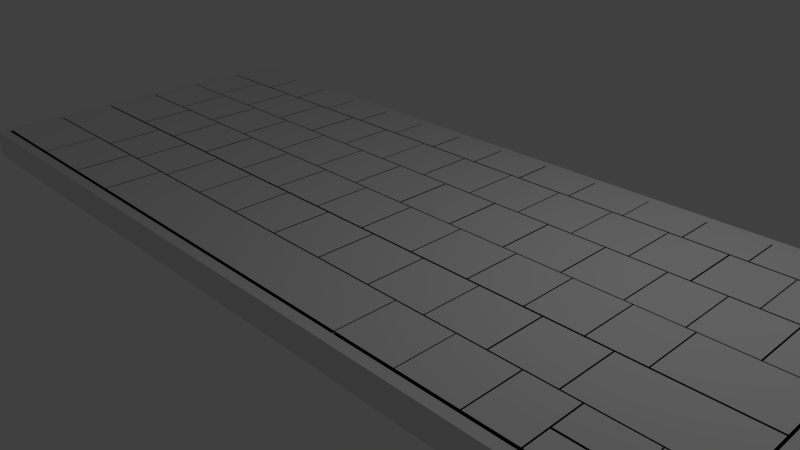 # Source: Keyboard.blend  (saved by Blender 2.74.0; exported with 4.5.12 LTS)
import bpy
from mathutils import Matrix  # noqa: F401  (used for matrix-valued properties, if any)

bpy.ops.wm.read_factory_settings(use_empty=True)
scene = bpy.context.scene
scene.name = 'Scene'

# ---- collections
col_collection_1 = bpy.data.collections.new('Collection 1'); scene.collection.children.link(col_collection_1)

# ---- materials (node trees are filled in below, after node groups)
mat_material = bpy.data.materials.new('Material')
mat_material.alpha_threshold = 0.0
mat_material.use_transparent_shadow = False
mat_material.roughness = 0.5
mat_material.line_color = (0.0, 0.0, 0.0, 1.0)
mat_material_001 = bpy.data.materials.new('Material.001')
mat_material_001.alpha_threshold = 0.0
mat_material_001.use_transparent_shadow = False
mat_material_001.diffuse_color = (0.002063, 0.002063, 0.002063, 1.0)
mat_material_001.roughness = 0.5

# ---- material node trees

# ---- world
world_world = bpy.data.worlds.new('World'); scene.world = world_world
world_world.color = (0.05088, 0.05088, 0.05088)
world_world.use_sun_shadow = False
world_world.sun_shadow_jitter_overblur = 0.0
world_world.cycles.sampling_method = 'MANUAL'
world_world.cycles.sample_map_resolution = 256

# ---- cameras
cam_camera = bpy.data.cameras.new('Camera')
cam_camera.clip_end = 100.0
cam_camera.lens = 35.0
cam_camera.sensor_width = 32.0
cam_camera.sensor_height = 18.0
cam_camera.ortho_scale = 7.314
cam_camera.dof.focus_distance = 0.0
cam_camera.dof.aperture_fstop = 128.0

# ---- lights
light_lamp = bpy.data.lights.new('Lamp', 'POINT')
light_lamp.transmission_factor = 0.0
light_lamp.cutoff_distance = 30.0
light_lamp.energy = 100.0
light_lamp.shadow_buffer_clip_start = 1.001
light_lamp.shadow_soft_size = 0.1
light_lamp.shadow_maximum_resolution = 0.006
light_lamp.use_absolute_resolution = True
light_lamp.cycles.use_multiple_importance_sampling = False

# ---- meshes
me_cube = bpy.data.meshes.new('Cube')
me_cube.from_pydata([(1.0, 1.0, -1.0), (1.0, -1.0, -1.0), (-1.0, -1.0, -1.0), (-1.0, 1.0, -1.0), (1.0, 1.0, 1.0), (1.0, -1.0, 1.0), (-1.0, -1.0, 1.0), (-1.0, 1.0, 1.0), (-0.9777, 1.0, 1.0), (-0.9777, -1.0, 1.0), (0.9817, 1.0, 1.0), (0.9817, -1.0, 1.0), (-0.9777, -0.9429, 1.0), (0.9817, -0.9429, 1.0), (-0.9777, 0.9471, 1.0), (0.9817, 0.9471, 1.0), (-0.9777, 0.7038, 1.0), (0.9817, 0.7038, 1.0), (-0.9777, 0.3745, 1.0), (-0.9777, 0.04512, 1.0), (-0.9777, -0.2842, 1.0), (-0.9777, -0.6136, 1.0), (0.9817, 0.3745, 1.0), (0.9817, 0.04512, 1.0), (0.9817, -0.2842, 1.0), (0.9817, -0.6136, 1.0), (-0.0055, -0.6136, 1.0), (-0.0055, -0.2842, 1.0), (0.1355, -0.2842, 1.0), (0.2766, -0.2842, 1.0), (0.4176, -0.2842, 1.0), (0.5586, -0.2842, 1.0), (0.6997, -0.2842, 1.0), (0.1355, -0.6136, 1.0), (0.2766, -0.6136, 1.0), (0.4176, -0.6136, 1.0), (0.5586, -0.6136, 1.0), (0.6997, -0.6136, 1.0), (0.3511, -0.6136, 1.0), (0.3511, -0.9429, 1.0), (0.4938, -0.6136, 1.0), (0.4938, -0.9429, 1.0), (0.6317, -0.6136, 1.0), (0.6317, -0.9429, 1.0), (0.8746, -0.6136, 1.0), (0.8746, -0.9429, 1.0), (0.7432, -0.6136, 1.0), (0.7432, -0.9429, 1.0), (0.8746, -0.7862, 1.0), (0.7432, -0.7862, 1.0), (-0.7626, -0.9429, 1.0), (-0.6999, -0.6136, 1.0), (-0.561, -0.6136, 1.0), (-0.4222, -0.6136, 1.0), (-0.2833, -0.6136, 1.0), (-0.1444, -0.6136, 1.0), (-0.7626, -0.6136, 1.0), (-0.6999, -0.2842, 1.0), (-0.561, -0.2842, 1.0), (-0.4222, -0.2842, 1.0), (-0.2833, -0.2842, 1.0), (-0.1444, -0.2842, 1.0), (-0.5929, -0.9429, 1.0), (-0.5929, -0.6136, 1.0), (-0.4448, -0.9429, 1.0), (-0.4448, -0.6136, 1.0), (-0.7802, -0.2842, 1.0), (-0.7802, 0.04512, 1.0), (0.761, -0.2842, 1.0), (0.761, 0.04512, 1.0), (-0.6299, -0.2842, 1.0), (-0.6299, 0.04512, 1.0), (-0.4817, 0.04512, 1.0), (-0.4817, -0.2842, 1.0), (0.5194, -0.2842, 1.0), (0.5194, 0.04512, 1.0), (0.6452, 0.04512, 1.0), (0.6452, -0.2842, 1.0), (-0.3274, -0.2842, 1.0), (-0.3274, 0.04512, 1.0), (-0.04108, -0.2842, 1.0), (-0.04108, 0.04512, 1.0), (0.09903, 0.04512, 1.0), (0.09903, -0.2842, 1.0), (0.2452, -0.2842, 1.0), (0.2452, 0.04512, 1.0), (0.3894, -0.2842, 1.0), (0.3894, 0.04512, 1.0), (-0.8184, 0.04512, 1.0), (-0.8184, 0.3745, 1.0), (0.06894, 0.3745, 1.0), (0.06894, 0.04512, 1.0), (-0.6662, 0.04512, 1.0), (-0.6662, 0.3745, 1.0), (-0.5177, 0.04512, 1.0), (-0.5177, 0.3745, 1.0), (-0.3655, 0.04512, 1.0), (-0.3655, 0.3745, 1.0), (-0.2189, 0.3745, 1.0), (-0.2189, 0.04512, 1.0), (-0.08139, 0.3745, 1.0), (-0.08139, 0.04512, 1.0), (0.2138, 0.3745, 1.0), (0.2138, 0.04512, 1.0), (0.3549, 0.3745, 1.0), (0.3549, 0.04512, 1.0), (0.4924, 0.3745, 1.0), (0.4924, 0.04512, 1.0), (0.6263, 0.3745, 1.0), (0.6263, 0.04512, 1.0), (0.7418, 0.3745, 1.0), (0.7418, 0.04512, 1.0), (0.8738, 0.3745, 1.0), (0.8738, 0.04512, 1.0), (-0.1822, 0.04512, 1.0), (-0.1822, -0.2842, 1.0), (-0.8477, 0.3745, 1.0), (-0.8477, 0.7038, 1.0), (-0.7927, 0.9471, 1.0), (-0.7927, 0.7038, 1.0), (-0.6562, 0.9471, 1.0), (-0.5197, 0.9471, 1.0), (-0.3832, 0.9471, 1.0), (-0.2467, 0.9471, 1.0), (-0.1102, 0.9471, 1.0), (0.02627, 0.9471, 1.0), (0.1628, 0.9471, 1.0), (0.2993, 0.9471, 1.0), (0.4357, 0.9471, 1.0), (0.5722, 0.9471, 1.0), (0.7087, 0.9471, 1.0), (0.8452, 0.9471, 1.0), (-0.6562, 0.7038, 1.0), (-0.5197, 0.7038, 1.0), (-0.3832, 0.7038, 1.0), (-0.2467, 0.7038, 1.0), (-0.1102, 0.7038, 1.0), (0.02627, 0.7038, 1.0), (0.1628, 0.7038, 1.0), (0.2993, 0.7038, 1.0), (0.4357, 0.7038, 1.0), (0.5722, 0.7038, 1.0), (0.7087, 0.7038, 1.0), (0.8452, 0.7038, 1.0), (-0.7029, 0.3745, 1.0), (-0.7029, 0.7038, 1.0), (-0.5535, 0.3745, 1.0), (-0.5535, 0.7038, 1.0), (-0.4114, 0.7038, 1.0), (-0.4114, 0.3745, 1.0), (-0.2794, 0.7038, 1.0), (-0.2794, 0.3745, 1.0), (-0.1419, 0.3745, 1.0), (-0.1419, 0.7038, 1.0), (-0.006221, 0.7038, 1.0), (-0.006221, 0.3745, 1.0), (0.1368, 0.7038, 1.0), (0.1368, 0.3745, 1.0), (0.2724, 0.3745, 1.0), (0.2724, 0.7038, 1.0), (0.4081, 0.7038, 1.0), (0.4081, 0.3745, 1.0), (0.5401, 0.7038, 1.0), (0.5401, 0.3745, 1.0), (0.6721, 0.7038, 1.0), (0.6721, 0.3745, 1.0), (0.7986, 0.3745, 1.0), (0.7986, 0.7038, 1.0), (0.8746, -0.797, 1.0), (0.7432, -0.797, 1.0), (0.8771, -0.6136, 1.0), (0.8769, -0.9429, 1.0), (0.6348, -0.6136, 1.0), (0.6346, -0.9429, 1.0), (0.496, -0.6136, 1.0), (0.496, -0.9429, 1.0), (0.3536, -0.6136, 1.0), (0.3533, -0.9429, 1.0), (-0.4479, -0.6136, 1.0), (-0.4479, -0.9429, 1.0), (-0.5897, -0.9429, 1.0), (-0.5894, -0.6136, 1.0), (-0.7603, -0.6136, 1.0), (-0.7603, -0.9429, 1.0), (0.7029, -0.2842, 1.0), (0.7029, -0.6136, 1.0), (0.562, -0.6136, 1.0), (0.562, -0.2842, 1.0), (0.4201, -0.6136, 1.0), (0.4201, -0.2842, 1.0), (0.2795, -0.2842, 1.0), (0.2795, -0.6136, 1.0), (0.1386, -0.6136, 1.0), (0.1386, -0.2842, 1.0), (-0.002271, -0.6136, 1.0), (-0.002271, -0.2842, 1.0), (-0.1416, -0.6136, 1.0), (-0.1416, -0.2842, 1.0), (-0.2806, -0.2842, 1.0), (-0.2806, -0.6136, 1.0), (-0.4194, -0.6136, 1.0), (-0.4194, -0.2842, 1.0), (-0.5582, -0.2842, 1.0), (-0.5582, -0.6136, 1.0), (-0.6968, -0.2842, 1.0), (-0.6968, -0.6136, 1.0), (-0.7832, -0.2842, 1.0), (-0.7829, 0.04512, 1.0), (-0.6328, 0.04512, 1.0), (-0.633, -0.2842, 1.0), (-0.4778, -0.2842, 1.0), (-0.4778, 0.04512, 1.0), (-0.3303, 0.04512, 1.0), (-0.3303, -0.2842, 1.0), (-0.1851, -0.2842, 1.0), (-0.1851, 0.04512, 1.0), (-0.04382, 0.04512, 1.0), (-0.04382, -0.2842, 1.0), (0.1022, -0.2842, 1.0), (0.1022, 0.04512, 1.0), (0.2425, 0.04512, 1.0), (0.2425, -0.2842, 1.0), (0.3864, -0.2842, 1.0), (0.3864, 0.04512, 1.0), (0.5166, 0.04512, 1.0), (0.5166, -0.2842, 1.0), (0.6424, 0.04512, 1.0), (0.6421, -0.2842, 1.0), (0.7639, 0.04512, 1.0), (0.7639, -0.2842, 1.0), (0.8703, 0.04512, 1.0), (0.8706, 0.3745, 1.0), (0.7445, 0.04512, 1.0), (0.7445, 0.3745, 1.0), (0.6234, 0.04512, 1.0), (0.6234, 0.3745, 1.0), (0.4894, 0.3745, 1.0), (0.4891, 0.04512, 1.0), (0.3514, 0.3745, 1.0), (0.3514, 0.04512, 1.0), (0.2102, 0.04512, 1.0), (0.2102, 0.3745, 1.0), (0.06513, 0.3745, 1.0), (0.06513, 0.04512, 1.0), (-0.07843, 0.04512, 1.0), (-0.07843, 0.3745, 1.0), (-0.2161, 0.04512, 1.0), (-0.2161, 0.3745, 1.0), (-0.3627, 0.04512, 1.0), (-0.363, 0.3745, 1.0), (-0.521, 0.3745, 1.0), (-0.521, 0.04512, 1.0), (-0.6692, 0.3745, 1.0), (-0.6694, 0.04512, 1.0), (-0.8211, 0.04512, 1.0), (-0.8211, 0.3745, 1.0), (-0.8453, 0.7038, 1.0), (-0.8453, 0.3745, 1.0), (-0.7059, 0.7038, 1.0), (-0.7059, 0.3745, 1.0), (-0.5503, 0.7038, 1.0), (-0.5503, 0.3745, 1.0), (-0.4151, 0.3745, 1.0), (-0.4151, 0.7038, 1.0), (-0.2823, 0.3745, 1.0), (-0.2823, 0.7038, 1.0), (-0.1442, 0.7038, 1.0), (-0.1442, 0.3745, 1.0), (-0.003135, 0.7038, 1.0), (-0.003135, 0.3745, 1.0), (0.1395, 0.7038, 1.0), (0.1395, 0.3745, 1.0), (0.2749, 0.7038, 1.0), (0.2749, 0.3745, 1.0), (0.4106, 0.7038, 1.0), (0.4106, 0.3745, 1.0), (0.5429, 0.3745, 1.0), (0.5429, 0.7038, 1.0), (0.6685, 0.3745, 1.0), (0.6685, 0.7038, 1.0), (0.8011, 0.3745, 1.0), (0.8011, 0.7038, 1.0), (0.8424, 0.7038, 1.0), (0.8424, 0.9471, 1.0), (0.7057, 0.9471, 1.0), (0.7057, 0.7038, 1.0), (0.5692, 0.9471, 1.0), (0.5692, 0.7038, 1.0), (0.4333, 0.7038, 1.0), (0.4333, 0.9471, 1.0), (0.2964, 0.7038, 1.0), (0.2964, 0.9471, 1.0), (0.1592, 0.9471, 1.0), (0.1592, 0.7038, 1.0), (0.02316, 0.7038, 1.0), (0.02343, 0.9471, 1.0), (-0.1136, 0.7038, 1.0), (-0.1136, 0.9471, 1.0), (-0.2491, 0.9471, 1.0), (-0.2491, 0.7038, 1.0), (-0.3862, 0.9471, 1.0), (-0.3862, 0.7038, 1.0), (-0.5221, 0.7038, 1.0), (-0.5221, 0.9471, 1.0), (-0.6589, 0.9471, 1.0), (-0.6589, 0.7038, 1.0), (-0.7953, 0.7038, 1.0), (-0.7953, 0.9471, 1.0), (0.7432, -0.9337, 1.0), (0.6317, -0.9336, 1.0), (0.3511, -0.9333, 1.0), (-0.7603, -0.9322, 1.0), (-0.4479, -0.9325, 1.0), (0.496, -0.9334, 1.0), (0.8769, -0.9338, 1.0), (-0.4448, -0.9325, 1.0), (-0.7626, -0.9322, 1.0), (0.8746, -0.9338, 1.0), (0.4938, -0.9334, 1.0), (-0.5897, -0.9324, 1.0), (0.3533, -0.9333, 1.0), (0.6346, -0.9336, 1.0), (-0.5929, -0.9324, 1.0), (-0.9777, -0.932, 1.0), (0.9817, -0.9339, 1.0), (-0.9741, -0.932, 1.0), (-0.9743, -0.2842, 1.0), (-0.9742, -0.6136, 1.0), (-0.9741, -0.9429, 1.0), (-0.9745, 0.7038, 1.0), (-0.9746, 0.9471, 1.0), (-0.9744, 0.3745, 1.0), (-0.9743, 0.04512, 1.0), (-0.2491, 0.9397, 1.0), (-0.2467, 0.9397, 1.0), (0.4357, 0.9399, 1.0), (0.4333, 0.9399, 1.0), (-0.5221, 0.9395, 1.0), (-0.3832, 0.9396, 1.0), (0.2993, 0.9399, 1.0), (0.1592, 0.9398, 1.0), (-0.7953, 0.9394, 1.0), (0.8424, 0.9401, 1.0), (-0.5197, 0.9395, 1.0), (-0.1136, 0.9397, 1.0), (0.1628, 0.9398, 1.0), (0.8452, 0.9401, 1.0), (0.5692, 0.94, 1.0), (-0.3862, 0.9396, 1.0), (-0.6562, 0.9395, 1.0), (-0.7927, 0.9394, 1.0), (0.02627, 0.9398, 1.0), (-0.9746, 0.9394, 1.0), (0.7087, 0.94, 1.0), (0.2964, 0.9399, 1.0), (-0.6589, 0.9395, 1.0), (-0.9777, 0.9394, 1.0), (-0.1102, 0.9397, 1.0), (0.02342, 0.9398, 1.0), (0.5722, 0.94, 1.0), (0.7057, 0.94, 1.0), (0.9817, 0.9401, 1.0), (0.9781, -0.9429, 1.0), (0.9778, 0.04512, 1.0), (0.9776, 0.7038, 1.0), (0.9775, 0.9471, 1.0), (0.9777, 0.3745, 1.0), (0.9781, -0.9339, 1.0), (0.9775, 0.9401, 1.0), (0.9779, -0.2842, 1.0), (0.978, -0.6136, 1.0), (-0.2806, -0.6055, 1.0), (-0.002271, -0.6056, 1.0), (-0.9777, -0.6053, 1.0), (0.978, -0.606, 1.0), (-0.6999, -0.6054, 1.0), (0.2795, -0.6058, 1.0), (0.562, -0.6059, 1.0), (0.5586, -0.6059, 1.0), (-0.561, -0.6054, 1.0), (0.4176, -0.6058, 1.0), (-0.9742, -0.6053, 1.0), (0.2766, -0.6057, 1.0), (-0.1444, -0.6056, 1.0), (-0.4194, -0.6055, 1.0), (-0.1416, -0.6056, 1.0), (-0.6968, -0.6054, 1.0), (0.4201, -0.6058, 1.0), (0.7029, -0.6059, 1.0), (-0.2833, -0.6055, 1.0), (0.1355, -0.6057, 1.0), (-0.4222, -0.6055, 1.0), (0.1386, -0.6057, 1.0), (-0.0055, -0.6056, 1.0), (0.6997, -0.6059, 1.0), (-0.5582, -0.6054, 1.0), (0.9779, -0.274, 1.0), (-0.4817, -0.2735, 1.0), (0.6421, -0.2739, 1.0), (-0.9777, -0.2733, 1.0), (-0.04382, -0.2736, 1.0), (0.09903, -0.2737, 1.0), (0.6452, -0.2739, 1.0), (-0.7831, -0.2734, 1.0), (-0.7802, -0.2734, 1.0), (0.2425, -0.2737, 1.0), (0.3894, -0.2738, 1.0), (-0.4778, -0.2735, 1.0), (-0.1822, -0.2736, 1.0), (0.5166, -0.2739, 1.0), (-0.9743, -0.2733, 1.0), (-0.6299, -0.2734, 1.0), (-0.04108, -0.2736, 1.0), (-0.1851, -0.2736, 1.0), (0.5194, -0.2739, 1.0), (0.7639, -0.2739, 1.0), (0.2452, -0.2737, 1.0), (0.1022, -0.2737, 1.0), (-0.3274, -0.2735, 1.0), (-0.633, -0.2734, 1.0), (0.761, -0.2739, 1.0), (0.3864, -0.2738, 1.0), (0.9817, -0.274, 1.0), (-0.3303, -0.2735, 1.0), (0.4891, 0.05153, 1.0), (-0.521, 0.05257, 1.0), (-0.6662, 0.05272, 1.0), (-0.9743, 0.05304, 1.0), (0.2102, 0.05181, 1.0), (0.4924, 0.05152, 1.0), (-0.8211, 0.05288, 1.0), (-0.3655, 0.05241, 1.0), (0.8703, 0.05113, 1.0), (-0.07843, 0.05211, 1.0), (0.7418, 0.05126, 1.0), (-0.08139, 0.05212, 1.0), (0.6234, 0.05139, 1.0), (-0.3627, 0.05241, 1.0), (0.06894, 0.05196, 1.0), (0.3549, 0.05166, 1.0), (0.3514, 0.05167, 1.0), (-0.6694, 0.05273, 1.0), (-0.5177, 0.05257, 1.0), (0.6263, 0.05138, 1.0), (0.9817, 0.05102, 1.0), (0.7445, 0.05126, 1.0), (0.9778, 0.05102, 1.0), (-0.2189, 0.05226, 1.0), (0.06513, 0.05197, 1.0), (0.8738, 0.05113, 1.0), (-0.8184, 0.05288, 1.0), (-0.2161, 0.05226, 1.0), (-0.9777, 0.05305, 1.0), (0.2138, 0.05181, 1.0), (0.6721, 0.3827, 1.0), (0.4106, 0.3823, 1.0), (-0.8477, 0.3806, 1.0), (-0.006221, 0.3817, 1.0), (-0.2823, 0.3814, 1.0), (0.6685, 0.3827, 1.0), (-0.7029, 0.3808, 1.0), (0.2724, 0.3821, 1.0), (-0.003135, 0.3817, 1.0), (-0.4114, 0.3812, 1.0), (-0.7059, 0.3808, 1.0), (0.5401, 0.3825, 1.0), (0.2749, 0.3821, 1.0), (0.9817, 0.3831, 1.0), (-0.4151, 0.3812, 1.0), (-0.1419, 0.3816, 1.0), (0.7986, 0.3828, 1.0), (0.5429, 0.3825, 1.0), (0.9777, 0.3831, 1.0), (0.1368, 0.3819, 1.0), (-0.1442, 0.3815, 1.0), (-0.9744, 0.3804, 1.0), (-0.5535, 0.381, 1.0), (-0.8453, 0.3806, 1.0), (0.8011, 0.3828, 1.0), (0.4081, 0.3823, 1.0), (0.1395, 0.3819, 1.0), (-0.2794, 0.3814, 1.0), (-0.5503, 0.381, 1.0), (-0.2491, 0.7124, 1.0), (-0.2467, 0.7124, 1.0), (0.4357, 0.7127, 1.0), (0.4333, 0.7127, 1.0), (-0.7927, 0.7121, 1.0), (-0.5221, 0.7122, 1.0), (-0.3832, 0.7123, 1.0), (0.2993, 0.7127, 1.0), (0.1592, 0.7126, 1.0), (-0.7953, 0.7121, 1.0), (0.8424, 0.7129, 1.0), (-0.5197, 0.7122, 1.0), (-0.1136, 0.7124, 1.0), (0.1628, 0.7126, 1.0), (0.8452, 0.7129, 1.0), (0.5692, 0.7128, 1.0), (-0.9745, 0.712, 1.0), (-0.3862, 0.7123, 1.0), (-0.6562, 0.7122, 1.0), (0.02627, 0.7125, 1.0), (0.7087, 0.7129, 1.0), (0.2964, 0.7127, 1.0), (-0.6589, 0.7122, 1.0), (-0.9777, 0.712, 1.0), (-0.1102, 0.7124, 1.0), (0.9775, 0.713, 1.0), (0.5722, 0.7128, 1.0), (0.02317, 0.7125, 1.0), (0.7057, 0.7129, 1.0), (0.9817, 0.713, 1.0), (0.7465, -0.7862, 1.0), (0.7465, -0.797, 1.0), (0.7465, -0.6136, 1.0), (0.7465, -0.9337, 1.0), (-0.1416, -0.6136, 1.11), (-0.0055, -0.6136, 1.11), (-0.04108, -0.2842, 1.11), (-0.0055, -0.2842, 1.11), (0.1022, -0.2842, 1.11), (0.1355, -0.2842, 1.11), (0.2452, -0.2842, 1.11), (0.2766, -0.2842, 1.11), (0.3894, -0.2842, 1.11), (0.4176, -0.2842, 1.11), (-0.002271, -0.6136, 1.11), (0.1355, -0.6136, 1.11), (0.1386, -0.6136, 1.11), (0.2766, -0.6136, 1.11), (0.3536, -0.6136, 1.11), (0.4176, -0.6136, 1.11), (0.496, -0.6136, 1.11), (0.5586, -0.6136, 1.11), (0.6348, -0.6136, 1.11), (0.6997, -0.6136, 1.11), (0.2795, -0.6136, 1.11), (0.3511, -0.6136, 1.11), (0.4201, -0.6136, 1.11), (0.4938, -0.6136, 1.11), (0.562, -0.6136, 1.11), (0.6317, -0.6136, 1.11), (0.7465, -0.6136, 1.11), (0.8746, -0.6136, 1.11), (0.7029, -0.6136, 1.11), (0.7432, -0.6136, 1.11), (0.8746, -0.7862, 1.11), (0.7432, -0.7862, 1.11), (0.7465, -0.7862, 1.11), (-0.7603, -0.6136, 1.11), (-0.6999, -0.6136, 1.11), (-0.5894, -0.6136, 1.11), (-0.561, -0.6136, 1.11), (-0.4448, -0.6136, 1.11), (-0.4222, -0.6136, 1.11), (-0.4194, -0.6136, 1.11), (-0.2833, -0.6136, 1.11), (-0.2806, -0.6136, 1.11), (-0.1444, -0.6136, 1.11), (-0.9742, -0.6136, 1.11), (-0.7626, -0.6136, 1.11), (-0.7802, -0.2842, 1.11), (-0.6999, -0.2842, 1.11), (-0.6299, -0.2842, 1.11), (-0.561, -0.2842, 1.11), (-0.4778, -0.2842, 1.11), (-0.4222, -0.2842, 1.11), (-0.3274, -0.2842, 1.11), (-0.2833, -0.2842, 1.11), (-0.6968, -0.6136, 1.11), (-0.5929, -0.6136, 1.11), (-0.7832, -0.2842, 1.11), (-0.7802, -0.2734, 1.11), (-0.7802, 0.04512, 1.11), (0.7029, -0.2842, 1.11), (0.761, -0.2842, 1.11), (0.5166, -0.2842, 1.11), (0.5194, -0.2842, 1.11), (0.761, -0.2739, 1.11), (0.761, 0.04512, 1.11), (-0.633, -0.2842, 1.11), (-0.6299, -0.2734, 1.11), (-0.6299, 0.04512, 1.11), (-0.5177, 0.04512, 1.11), (-0.4817, 0.04512, 1.11), (-0.5582, -0.2842, 1.11), (-0.4817, -0.2842, 1.11), (-0.4817, -0.2735, 1.11), (0.6421, -0.2842, 1.11), (0.6452, -0.2842, 1.11), (0.6997, -0.2842, 1.11), (0.5194, -0.2739, 1.11), (0.5194, 0.04512, 1.11), (0.5586, -0.2842, 1.11), (0.7445, 0.04512, 1.11), (0.6452, -0.2739, 1.11), (0.6452, 0.04512, 1.11), (-0.3303, -0.2842, 1.11), (-0.3274, -0.2735, 1.11), (-0.3274, 0.04512, 1.11), (-0.1822, -0.2842, 1.11), (-0.1444, -0.2842, 1.11), (-0.04382, -0.2842, 1.11), (-0.04108, -0.2736, 1.11), (-0.04108, 0.04512, 1.11), (0.06894, 0.04512, 1.11), (0.09903, 0.04512, 1.11), (-0.002271, -0.2842, 1.11), (0.09903, -0.2842, 1.11), (0.09903, -0.2737, 1.11), (0.2425, -0.2842, 1.11), (0.2452, -0.2737, 1.11), (0.2452, 0.04512, 1.11), (0.3864, -0.2842, 1.11), (0.3894, -0.2738, 1.11), (0.3894, 0.04512, 1.11), (-0.8211, 0.04512, 1.11), (-0.8184, 0.04512, 1.11), (-0.8184, 0.05288, 1.11), (-0.8184, 0.3745, 1.11), (0.06513, 0.04512, 1.11), (0.06894, 0.05196, 1.11), (0.06894, 0.3745, 1.11), (-0.6694, 0.04512, 1.11), (-0.6662, 0.04512, 1.11), (-0.6662, 0.05272, 1.11), (-0.6662, 0.3745, 1.11), (-0.521, 0.04512, 1.11), (-0.5177, 0.05257, 1.11), (-0.5177, 0.3745, 1.11), (-0.4778, 0.04512, 1.11), (-0.3655, 0.04512, 1.11), (-0.4114, 0.3745, 1.11), (-0.3655, 0.3745, 1.11), (-0.3655, 0.05241, 1.11), (-0.2794, 0.3745, 1.11), (-0.2189, 0.3745, 1.11), (-0.2189, 0.04512, 1.11), (-0.2189, 0.05226, 1.11), (-0.1419, 0.3745, 1.11), (-0.08139, 0.3745, 1.11), (-0.1822, 0.04512, 1.11), (-0.08139, 0.04512, 1.11), (-0.08139, 0.05212, 1.11), (0.2102, 0.04512, 1.11), (0.2138, 0.04512, 1.11), (0.2138, 0.05181, 1.11), (0.2138, 0.3745, 1.11), (0.3514, 0.04512, 1.11), (0.3549, 0.04512, 1.11), (0.3549, 0.05166, 1.11), (0.3549, 0.3745, 1.11), (0.4891, 0.04512, 1.11), (0.4924, 0.04512, 1.11), (0.4924, 0.05152, 1.11), (0.4924, 0.3745, 1.11), (0.6234, 0.04512, 1.11), (0.6263, 0.04512, 1.11), (0.6263, 0.05138, 1.11), (0.6263, 0.3745, 1.11), (0.6721, 0.3745, 1.11), (0.7418, 0.3745, 1.11), (0.7418, 0.04512, 1.11), (0.7418, 0.05126, 1.11), (0.8703, 0.04512, 1.11), (0.8738, 0.04512, 1.11), (0.8738, 0.05113, 1.11), (0.8738, 0.3745, 1.11), (-0.1851, -0.2842, 1.11), (-0.9744, 0.3745, 1.11), (-0.8477, 0.3745, 1.11), (-0.9745, 0.7038, 1.11), (-0.8477, 0.7038, 1.11), (-0.8477, 0.3806, 1.11), (-0.7953, 0.7038, 1.11), (-0.7927, 0.7038, 1.11), (-0.6589, 0.7038, 1.11), (-0.6562, 0.7038, 1.11), (-0.5535, 0.3745, 1.11), (-0.3862, 0.7038, 1.11), (-0.3832, 0.7038, 1.11), (-0.2491, 0.7038, 1.11), (-0.2467, 0.7038, 1.11), (-0.1136, 0.7038, 1.11), (-0.1102, 0.7038, 1.11), (0.02316, 0.7038, 1.11), (0.02627, 0.7038, 1.11), (0.1592, 0.7038, 1.11), (0.1628, 0.7038, 1.11), (0.2964, 0.7038, 1.11), (0.2993, 0.7038, 1.11), (0.4333, 0.7038, 1.11), (0.4357, 0.7038, 1.11), (0.5692, 0.7038, 1.11), (0.5722, 0.7038, 1.11), (0.7057, 0.7038, 1.11), (0.7087, 0.7038, 1.11), (0.8424, 0.7038, 1.11), (0.8452, 0.7038, 1.11), (-0.7059, 0.3745, 1.11), (-0.7029, 0.3745, 1.11), (-0.5221, 0.7038, 1.11), (-0.5197, 0.7038, 1.11), (-0.5535, 0.7038, 1.11), (-0.4151, 0.3745, 1.11), (-0.2823, 0.3745, 1.11), (-0.1442, 0.3745, 1.11), (-0.006221, 0.7038, 1.11), (-0.07843, 0.3745, 1.11), (-0.006221, 0.3745, 1.11), (0.1368, 0.7038, 1.11), (0.1368, 0.3745, 1.11), (0.2724, 0.3745, 1.11), (0.2724, 0.7038, 1.11), (0.4081, 0.7038, 1.11), (0.4081, 0.3745, 1.11), (0.5401, 0.7038, 1.11), (0.5401, 0.3745, 1.11), (0.6685, 0.3745, 1.11), (0.7445, 0.3745, 1.11), (0.7986, 0.3745, 1.11), (0.7986, 0.7038, 1.11), (0.7432, -0.797, 1.11), (0.7465, -0.797, 1.11), (0.8746, -0.797, 1.11), (-0.5582, -0.6136, 1.11), (-0.4479, -0.6136, 1.11), (-0.9743, -0.2842, 1.11), (-0.7829, 0.04512, 1.11), (-0.6328, 0.04512, 1.11), (-0.6968, -0.2842, 1.11), (-0.3627, 0.04512, 1.11), (-0.3303, 0.04512, 1.11), (-0.4194, -0.2842, 1.11), (-0.2806, -0.2842, 1.11), (-0.2161, 0.04512, 1.11), (-0.1851, 0.04512, 1.11), (-0.07843, 0.04512, 1.11), (-0.04382, 0.04512, 1.11), (-0.1416, -0.2842, 1.11), (0.2425, 0.04512, 1.11), (0.1386, -0.2842, 1.11), (0.2795, -0.2842, 1.11), (0.3864, 0.04512, 1.11), (0.5166, 0.04512, 1.11), (0.4201, -0.2842, 1.11), (0.6424, 0.04512, 1.11), (0.562, -0.2842, 1.11), (0.7639, -0.2842, 1.11), (0.7639, 0.04512, 1.11), (0.8011, 0.3745, 1.11), (0.8706, 0.3745, 1.11), (0.5429, 0.3745, 1.11), (0.6234, 0.3745, 1.11), (0.4106, 0.3745, 1.11), (0.4894, 0.3745, 1.11), (0.2749, 0.3745, 1.11), (0.3514, 0.3745, 1.11), (0.1022, 0.04512, 1.11), (0.1395, 0.3745, 1.11), (0.2102, 0.3745, 1.11), (-0.003135, 0.3745, 1.11), (0.06513, 0.3745, 1.11), (-0.5503, 0.3745, 1.11), (-0.521, 0.3745, 1.11), (-0.6692, 0.3745, 1.11), (-0.9743, 0.04512, 1.11), (-0.8453, 0.3745, 1.11), (-0.8211, 0.3745, 1.11), (-0.7059, 0.7038, 1.11), (-0.5503, 0.381, 1.11), (-0.5503, 0.7038, 1.11), (-0.4151, 0.7038, 1.11), (-0.363, 0.3745, 1.11), (-0.2823, 0.7038, 1.11), (-0.1442, 0.7038, 1.11), (-0.2161, 0.3745, 1.11), (0.6685, 0.7038, 1.11), (0.8011, 0.7038, 1.11), (0.6721, 0.7038, 1.11), (0.5429, 0.7038, 1.11), (0.4106, 0.7038, 1.11), (0.2749, 0.7038, 1.11), (0.1395, 0.7038, 1.11), (-0.003135, 0.7038, 1.11), (-0.1419, 0.7038, 1.11), (-0.2794, 0.7038, 1.11), (-0.4114, 0.7038, 1.11), (-0.7029, 0.7038, 1.11), (-0.8453, 0.7038, 1.11), (0.7432, -0.9337, 1.11), (0.6317, -0.9336, 1.11), (0.3511, -0.9333, 1.11), (-0.7603, -0.9322, 1.11), (-0.4479, -0.9325, 1.11), (0.496, -0.9334, 1.11), (0.8771, -0.6136, 1.11), (0.8769, -0.9338, 1.11), (-0.4448, -0.9325, 1.11), (-0.7626, -0.9322, 1.11), (0.8746, -0.9338, 1.11), (0.4938, -0.9334, 1.11), (-0.5897, -0.9324, 1.11), (0.3533, -0.9333, 1.11), (0.6346, -0.9336, 1.11), (-0.5929, -0.9324, 1.11), (0.9781, -0.9339, 1.11), (-0.9741, -0.932, 1.11), (-0.9743, -0.2733, 1.11), (-0.9744, 0.3804, 1.11), (-0.9742, -0.6053, 1.11), (-0.9743, 0.05304, 1.11), (-0.7927, 0.7121, 1.11), (-0.7927, 0.9394, 1.11), (-0.9745, 0.712, 1.11), (-0.9746, 0.9394, 1.11), (-0.6589, 0.9395, 1.11), (0.2993, 0.9399, 1.11), (0.4333, 0.9399, 1.11), (-0.5197, 0.9395, 1.11), (-0.3862, 0.9396, 1.11), (0.4357, 0.9399, 1.11), (0.5692, 0.94, 1.11), (-0.3832, 0.9396, 1.11), (-0.2491, 0.9397, 1.11), (0.5722, 0.94, 1.11), (0.7057, 0.94, 1.11), (-0.2467, 0.9397, 1.11), (-0.1136, 0.9397, 1.11), (0.7087, 0.94, 1.11), (0.8424, 0.9401, 1.11), (-0.1102, 0.9397, 1.11), (0.02342, 0.9398, 1.11), (0.02627, 0.9398, 1.11), (0.1592, 0.9398, 1.11), (-0.7953, 0.9394, 1.11), (0.1628, 0.9398, 1.11), (0.2964, 0.9399, 1.11), (-0.6562, 0.9395, 1.11), (-0.5221, 0.9395, 1.11), (0.9778, 0.04512, 1.11), (0.9776, 0.7038, 1.11), (0.9777, 0.3745, 1.11), (0.8452, 0.9401, 1.11), (0.9775, 0.9401, 1.11), (0.9779, -0.2842, 1.11), (0.978, -0.6136, 1.11), (-0.2806, -0.6055, 1.11), (-0.002271, -0.6056, 1.11), (0.978, -0.606, 1.11), (-0.6999, -0.6054, 1.11), (0.2795, -0.6058, 1.11), (0.562, -0.6059, 1.11), (0.5586, -0.6059, 1.11), (-0.561, -0.6054, 1.11), (0.4176, -0.6058, 1.11), (0.2766, -0.6057, 1.11), (-0.1444, -0.6056, 1.11), (-0.4194, -0.6055, 1.11), (-0.1416, -0.6056, 1.11), (-0.6968, -0.6054, 1.11), (0.4201, -0.6058, 1.11), (0.7029, -0.6059, 1.11), (-0.2833, -0.6055, 1.11), (0.1355, -0.6057, 1.11), (-0.4222, -0.6055, 1.11), (0.1386, -0.6057, 1.11), (-0.0055, -0.6056, 1.11), (0.6997, -0.6059, 1.11), (-0.5582, -0.6054, 1.11), (0.9779, -0.274, 1.11), (0.6421, -0.2739, 1.11), (-0.04382, -0.2736, 1.11), (-0.7831, -0.2734, 1.11), (0.2425, -0.2737, 1.11), (-0.4778, -0.2735, 1.11), (-0.1822, -0.2736, 1.11), (0.5166, -0.2739, 1.11), (-0.1851, -0.2736, 1.11), (0.7639, -0.2739, 1.11), (0.1022, -0.2737, 1.11), (-0.633, -0.2734, 1.11), (0.3864, -0.2738, 1.11), (-0.3303, -0.2735, 1.11), (0.4891, 0.05153, 1.11), (-0.521, 0.05257, 1.11), (0.2102, 0.05181, 1.11), (-0.8211, 0.05288, 1.11), (0.8703, 0.05113, 1.11), (-0.07843, 0.05211, 1.11), (0.6234, 0.05139, 1.11), (-0.3627, 0.05241, 1.11), (0.3514, 0.05167, 1.11), (-0.6694, 0.05273, 1.11), (0.7445, 0.05126, 1.11), (0.9778, 0.05102, 1.11), (0.06513, 0.05197, 1.11), (-0.2161, 0.05226, 1.11), (0.6721, 0.3827, 1.11), (0.4106, 0.3823, 1.11), (-0.006221, 0.3817, 1.11), (-0.2823, 0.3814, 1.11), (0.6685, 0.3827, 1.11), (-0.7029, 0.3808, 1.11), (0.2724, 0.3821, 1.11), (-0.003135, 0.3817, 1.11), (-0.4114, 0.3812, 1.11), (-0.7059, 0.3808, 1.11), (0.5401, 0.3825, 1.11), (0.2749, 0.3821, 1.11), (-0.4151, 0.3812, 1.11), (-0.1419, 0.3816, 1.11), (0.7986, 0.3828, 1.11), (0.5429, 0.3825, 1.11), (0.9777, 0.3831, 1.11), (0.1368, 0.3819, 1.11), (-0.1442, 0.3815, 1.11), (-0.5535, 0.381, 1.11), (-0.8453, 0.3806, 1.11), (0.8011, 0.3828, 1.11), (0.4081, 0.3823, 1.11), (0.1395, 0.3819, 1.11), (-0.2794, 0.3814, 1.11), (-0.2491, 0.7124, 1.11), (-0.2467, 0.7124, 1.11), (0.4357, 0.7127, 1.11), (0.4333, 0.7127, 1.11), (-0.5221, 0.7122, 1.11), (-0.3832, 0.7123, 1.11), (0.2993, 0.7127, 1.11), (0.1592, 0.7126, 1.11), (-0.7953, 0.7121, 1.11), (0.8424, 0.7129, 1.11), (-0.5197, 0.7122, 1.11), (-0.1136, 0.7124, 1.11), (0.1628, 0.7126, 1.11), (0.8452, 0.7129, 1.11), (0.5692, 0.7128, 1.11), (-0.3862, 0.7123, 1.11), (-0.6562, 0.7122, 1.11), (0.02627, 0.7125, 1.11), (0.7087, 0.7129, 1.11), (0.2964, 0.7127, 1.11), (-0.6589, 0.7122, 1.11), (-0.1102, 0.7124, 1.11), (0.9775, 0.713, 1.11), (0.5722, 0.7128, 1.11), (0.02317, 0.7125, 1.11), (0.7057, 0.7129, 1.11), (0.7465, -0.9337, 1.11)], [], [(11, 9, 6, 2, 1, 5), (4, 0, 3, 7, 8, 10), (13, 362, 171, 45, 47, 173, 43, 175, 41, 177, 39, 64, 179, 180, 62, 183, 50, 328, 12, 9, 11), (425, 250, 765, 886), (10, 8, 14, 330, 307, 118, 304, 120, 303, 121, 300, 122, 298, 123, 297, 124, 295, 125, 292, 126, 291, 127, 289, 128, 286, 129, 284, 130, 283, 131, 365, 15), (6, 9, 12, 323, 21, 373, 20, 399, 19, 452, 18, 16, 506, 356, 14, 8, 7), (505, 487, 119, 258, 145, 305), (25, 324, 13, 11, 5, 4, 10, 15, 361, 512, 17, 467, 22, 444, 23, 422, 24), (6, 7, 3, 2), (4, 5, 1, 0), (477, 256, 117, 456), (446, 449, 113, 363), (415, 228, 69, 420), (311, 182, 56, 316), (0, 1, 2, 3), (194, 372, 393, 26), (186, 377, 378, 36), (188, 387, 380, 35), (191, 376, 382, 34), (192, 392, 390, 33), (185, 388, 394, 37), (320, 176, 38, 310), (313, 174, 40, 318), (321, 172, 42, 309), (170, 44, 48, 168, 317, 314), (514, 169, 308, 516), (515, 46, 49, 513), (196, 385, 383, 55), (199, 371, 389, 54), (200, 384, 391, 53), (203, 395, 379, 52), (205, 386, 375, 51), (319, 181, 63, 322), (375, 381, 327, 56, 182, 51), (288, 274, 782, 692), (117, 329, 672, 673), (48, 44, 544, 547), (509, 511, 949, 947), (151, 264, 706, 636), (400, 216, 739, 873), (430, 427, 332, 254), (407, 211, 72, 397), (82, 91, 606, 607), (417, 219, 82, 401), (477, 464, 908, 919), (185, 37, 536, 545), (244, 433, 435, 101), (441, 450, 88, 207, 67, 253), (425, 426, 92, 208, 71, 251), (431, 442, 94, 72, 211, 96), (248, 437, 431, 96), (246, 451, 447, 99), (428, 438, 91, 82, 219, 240), (440, 453, 103, 220, 85, 239), (424, 439, 105, 223, 87, 237), (436, 429, 107, 224, 75, 234), (434, 443, 109, 226, 76, 111), (232, 445, 434, 111), (424, 236, 756, 885), (116, 331, 670, 671), (195, 372, 849, 608), (492, 499, 329, 117, 256, 306), (508, 497, 143, 364), (493, 503, 142, 167, 281, 282), (511, 509, 141, 279, 164, 285), (498, 485, 140, 162, 277, 287), (486, 490, 139, 160, 274, 288), (504, 496, 138, 159, 272, 290), (491, 502, 137, 156, 270, 293), (510, 507, 136, 154, 268, 294), (495, 484, 135, 266, 153, 296), (483, 489, 134, 265, 150, 299), (500, 494, 133, 263, 148, 301), (488, 501, 132, 147, 260, 302), (253, 67, 574, 624), (482, 260, 147, 476), (81, 412, 604, 605), (287, 277, 781, 694), (198, 371, 848, 735), (462, 268, 154, 457), (480, 270, 156, 473), (466, 272, 159, 461), (455, 274, 160, 479), (471, 277, 162, 465), (218, 83, 609, 521), (478, 281, 167, 470), (513, 49, 169, 514), (319, 312, 795, 803), (398, 226, 747, 872), (252, 144, 701, 766), (463, 458, 902, 907), (315, 65, 178, 312), (115, 214, 669, 601), (46, 185, 545, 546), (374, 388, 185, 46, 515, 44, 170, 370), (394, 377, 186, 42, 172, 37), (378, 387, 188, 40, 174, 36), (380, 376, 191, 38, 176, 35), (382, 392, 192, 34), (390, 372, 194, 33), (393, 385, 196, 26), (383, 371, 199, 55), (389, 384, 200, 54), (391, 395, 203, 178, 65, 53), (379, 386, 205, 63, 181, 52), (67, 207, 403, 404), (71, 208, 419, 411), (489, 483, 924, 929), (79, 212, 423, 418), (215, 413, 408, 114), (216, 400, 412, 81), (320, 318, 802, 804), (85, 220, 405, 416), (87, 223, 421, 406), (75, 224, 409, 414), (76, 226, 398, 402), (149, 262, 705, 633), (449, 432, 230, 113), (432, 445, 232, 69, 228, 230), (443, 436, 234, 109), (429, 424, 237, 107), (439, 440, 239, 105), (453, 428, 240, 103), (438, 448, 243, 91), (448, 433, 244, 216, 81, 243), (435, 451, 246, 215, 114, 101), (447, 437, 248, 212, 79, 99), (442, 425, 251, 94), (426, 441, 253, 92), (450, 430, 254, 88), (80, 217, 603, 519), (460, 145, 258, 464), (480, 461, 905, 922), (463, 148, 263, 468), (481, 150, 265, 458), (469, 153, 266, 474), (415, 396, 871, 880), (217, 197, 740, 603), (485, 498, 938, 926), (433, 448, 897, 890), (321, 308, 791, 805), (454, 164, 279, 459), (396, 363, 841, 871), (497, 493, 282, 143), (503, 511, 285, 142), (509, 498, 287, 141), (485, 486, 288, 140), (490, 504, 290, 139), (496, 491, 293, 138), (502, 510, 294, 137), (507, 495, 296, 136), (484, 483, 299, 135), (489, 500, 301, 134), (494, 488, 302, 133), (501, 505, 305, 132), (487, 492, 306, 119), (308, 321, 173, 47), (41, 318, 320, 177), (179, 312, 319, 180), (175, 313, 318, 41), (314, 317, 45, 171), (180, 319, 322, 62), (39, 310, 315, 64), (50, 316, 325, 328), (367, 314, 171, 362), (43, 309, 313, 175), (64, 315, 312, 179), (62, 322, 311, 183), (177, 320, 310, 39), (173, 321, 309, 43), (317, 516, 308, 47, 45), (183, 311, 316, 50), (410, 332, 19, 399), (329, 16, 18, 331, 475), (327, 381, 373, 21), (332, 427, 452, 19), (325, 327, 21, 323), (328, 325, 323, 12), (499, 506, 16, 329), (304, 118, 350, 355), (289, 127, 339, 336), (300, 121, 343, 348), (129, 286, 347, 359), (123, 298, 333, 334), (286, 128, 335, 347), (298, 122, 338, 333), (130, 284, 360, 353), (124, 297, 344, 357), (284, 129, 359, 360), (297, 123, 334, 344), (131, 283, 342, 346), (125, 295, 358, 351), (118, 307, 341, 350), (283, 130, 353, 342), (295, 124, 357, 358), (126, 292, 340, 345), (120, 304, 355, 349), (330, 14, 356, 352), (365, 131, 346, 368), (292, 125, 351, 340), (127, 291, 354, 339), (121, 303, 337, 343), (307, 330, 352, 341), (291, 126, 345, 354), (303, 120, 349, 337), (128, 289, 336, 335), (122, 300, 348, 338), (324, 367, 362, 13), (512, 508, 364, 17), (25, 370, 367, 324), (24, 369, 374, 370, 25), (15, 365, 368, 361), (17, 364, 472, 467), (444, 446, 363, 23), (23, 363, 396, 422), (377, 187, 31, 378), (376, 190, 29, 382), (388, 184, 32, 394), (251, 71, 583, 628), (61, 115, 601, 602), (381, 326, 20, 373), (285, 164, 780, 696), (395, 202, 58, 379), (112, 449, 667, 668), (371, 198, 60, 389), (216, 244, 738, 739), (371, 383, 858, 848), (372, 195, 27, 393), (387, 189, 30, 380), (392, 193, 28, 390), (250, 261, 764, 765), (79, 418, 599, 600), (481, 474, 917, 923), (385, 197, 61, 383), (352, 499, 815, 816), (404, 419, 882, 573), (384, 201, 59, 391), (386, 204, 57, 375), (113, 230, 665, 666), (409, 406, 86, 30, 189, 225), (401, 412, 80, 27, 195, 83), (402, 398, 227, 77), (413, 214, 115, 408), (403, 410, 326, 206), (418, 423, 213, 78), (414, 409, 225, 74), (408, 115, 61, 197, 217, 400), (210, 407, 397, 73), (423, 407, 210, 59, 201, 213), (406, 421, 222, 86), (413, 418, 78, 60, 198, 214), (411, 419, 209, 70), (416, 405, 221, 84), (420, 402, 77, 32, 184, 68), (398, 414, 74, 31, 187, 227), (397, 411, 70, 58, 202, 73), (405, 417, 218, 28, 193, 221), (326, 410, 399, 20), (421, 416, 84, 29, 190, 222), (422, 396, 369, 24), (404, 403, 206, 66), (419, 404, 66, 57, 204, 209), (400, 217, 80, 412), (396, 415, 229, 369), (218, 417, 401, 83), (229, 415, 420, 68), (44, 515, 543, 544), (104, 238, 440, 439), (95, 250, 425, 442), (147, 132, 678, 704), (215, 246, 736, 737), (427, 331, 18, 452), (494, 500, 939, 934), (445, 432, 889, 895), (322, 63, 571, 806), (106, 236, 424, 429), (133, 302, 702, 703), (433, 245, 100, 435), (78, 213, 598, 568), (350, 487, 813, 814), (108, 235, 436, 443), (434, 110, 662, 664), (445, 233, 110, 434), (451, 247, 98, 447), (367, 370, 847, 807), (437, 249, 97, 431), (90, 242, 448, 438), (89, 255, 430, 450), (112, 231, 432, 449), (214, 198, 735, 669), (490, 486, 927, 930), (172, 321, 805, 535), (93, 252, 441, 426), (102, 241, 428, 453), (22, 366, 446, 444), (456, 475, 331, 116), (149, 463, 468, 262), (163, 465, 455, 275, 236, 106), (467, 472, 366, 22), (166, 470, 454, 165, 110, 233), (155, 457, 469, 152, 100, 245), (146, 476, 460, 144, 252, 93), (161, 479, 466, 273, 238, 104), (257, 477, 456, 116), (276, 471, 465, 163), (267, 474, 481, 151, 98, 247), (144, 460, 464, 259), (158, 461, 480, 271, 241, 102), (264, 458, 463, 149, 97, 249), (275, 455, 479, 161), (259, 464, 477, 257, 255, 89), (157, 473, 462, 269, 242, 90), (261, 482, 476, 146), (273, 466, 461, 158), (472, 478, 280, 231, 112, 366), (152, 469, 474, 267), (165, 454, 459, 278), (271, 480, 473, 157), (262, 468, 482, 261, 250, 95), (151, 481, 458, 264), (278, 459, 471, 276, 235, 108), (269, 462, 457, 155), (280, 478, 470, 166), (381, 375, 851, 811), (248, 96, 632, 732), (76, 402, 596, 597), (359, 347, 498, 509), (334, 333, 483, 484), (466, 479, 921, 910), (416, 421, 883, 612), (353, 360, 511, 503), (357, 344, 495, 507), (282, 281, 779, 698), (111, 76, 597, 663), (346, 342, 493, 497), (351, 358, 510, 502), (350, 341, 492, 487), (42, 186, 541, 542), (501, 488, 928, 940), (345, 340, 491, 496), (349, 355, 505, 501), (352, 356, 506, 499), (176, 320, 804, 531), (451, 435, 644, 898), (361, 368, 508, 512), (339, 354, 504, 490), (343, 337, 488, 494), (395, 391, 866, 870), (69, 232, 595, 580), (460, 476, 918, 904), (335, 336, 486, 485), (338, 348, 500, 489), (48, 513, 514, 168), (110, 165, 661, 662), (213, 201, 734, 598), (800, 561, 560, 808), (793, 538, 537, 530, 529, 528, 527, 518, 517, 559, 558, 557, 556, 555, 554, 799), (729, 618, 617, 767, 809, 874), (745, 654, 653, 616, 615, 878), (730, 625, 624, 574, 573, 882), (585, 584, 628, 583, 582, 588), (580, 595, 663, 597, 596, 579), (607, 606, 621, 605, 604, 610), (744, 650, 649, 613, 612, 883), (747, 658, 657, 593, 592, 872), (638, 600, 599, 879, 737, 736), (642, 877, 873, 739, 738, 643), (673, 672, 810, 674), (911, 773, 703, 702, 772, 771), (902, 775, 681, 680, 788, 907), (917, 776, 683, 682, 787, 923), (901, 708, 685, 684, 786, 912), (913, 722, 697, 696, 780, 899), (847, 797, 798, 807), (546, 545, 536, 535, 805, 791, 723, 548), (792, 542, 541, 534, 533, 796), (802, 540, 539, 532, 531, 804), (795, 727, 726, 553, 552, 803), (806, 571, 570, 551, 550, 794), (733, 732, 632, 631, 876, 884), (741, 646, 645, 759, 881, 875), (841, 666, 665, 750, 880, 871), (908, 770, 676, 675, 790, 919), (918, 704, 678, 677, 789, 904), (916, 711, 687, 686, 785, 906), (905, 714, 689, 688, 784, 922), (921, 715, 691, 690, 783, 910), (909, 717, 693, 692, 782, 900), (903, 778, 695, 694, 781, 914), (842, 699, 698, 779, 920, 915), (594, 578, 577, 746, 862, 854), (524, 523, 611, 742, 867, 857), (569, 568, 598, 734, 859, 864), (520, 519, 603, 740, 860, 868), (565, 564, 581, 731, 861, 855), (846, 749, 576, 575, 863, 850), (591, 590, 589, 748, 853, 869), (526, 525, 614, 743, 852, 856), (522, 521, 609, 608, 849, 865), (567, 566, 587, 586, 870, 866), (563, 562, 572, 728, 811, 851), (602, 601, 669, 735, 848, 858), (765, 764, 679, 627, 626, 886), (756, 755, 716, 652, 651, 885), (843, 668, 667, 896), (766, 701, 700, 620, 619, 894), (758, 757, 713, 648, 647, 893), (637, 636, 706, 774, 892, 639), (769, 768, 671, 670, 812, 888), (761, 760, 712, 623, 622, 887), (641, 640, 707, 777, 898, 644), (752, 751, 721, 720, 895, 889), (763, 762, 710, 709, 890, 897), (662, 661, 719, 660, 659, 664), (634, 633, 705, 630, 629, 635), (754, 753, 718, 656, 655, 891), (840, 839, 940, 928), (819, 818, 930, 927), (821, 820, 934, 939), (823, 822, 926, 938), (825, 824, 929, 924), (827, 826, 947, 949), (829, 828, 925, 935), (831, 830, 942, 933), (833, 832, 945, 948), (845, 844, 937, 946), (835, 834, 941, 931), (836, 816, 815, 932), (838, 837, 936, 943), (817, 814, 813, 944), (725, 724, 950, 801), (544, 543, 549, 547), (462, 473, 916, 906), (83, 195, 608, 609), (254, 332, 767, 617), (443, 434, 664, 659), (484, 495, 935, 925), (49, 46, 546, 548), (220, 103, 646, 741), (374, 369, 846, 850), (456, 117, 673, 674), (186, 36, 534, 541), (401, 82, 607, 610), (255, 257, 768, 769), (152, 267, 707, 640), (315, 310, 793, 799), (442, 431, 635, 629), (513, 48, 547, 549), (221, 193, 742, 611), (375, 57, 563, 851), (84, 221, 611, 523), (403, 207, 729, 874), (429, 436, 891, 655), (190, 376, 852, 743), (119, 306, 675, 676), (290, 272, 783, 690), (428, 241, 761, 887), (478, 472, 915, 920), (314, 367, 807, 798), (51, 182, 550, 551), (222, 190, 743, 614), (187, 377, 853, 748), (188, 35, 532, 539), (355, 350, 814, 817), (85, 416, 612, 613), (257, 116, 671, 768), (405, 220, 741, 875), (154, 136, 685, 708), (313, 309, 792, 796), (503, 493, 933, 942), (223, 105, 650, 744), (378, 31, 594, 854), (52, 181, 552, 553), (430, 255, 769, 888), (336, 339, 818, 819), (86, 222, 614, 525), (155, 245, 709, 710), (507, 510, 948, 945), (379, 58, 565, 855), (53, 65, 554, 555), (348, 343, 820, 821), (258, 119, 676, 770), (211, 407, 876, 631), (311, 322, 806, 794), (164, 454, 899, 780), (224, 107, 654, 745), (380, 30, 526, 856), (54, 200, 556, 557), (293, 270, 784, 688), (432, 231, 752, 889), (482, 468, 911, 771), (259, 89, 620, 700), (114, 408, 877, 642), (87, 406, 615, 616), (274, 455, 900, 782), (156, 137, 687, 711), (225, 189, 746, 577), (55, 199, 558, 559), (245, 433, 890, 709), (191, 34, 530, 537), (409, 224, 745, 878), (88, 254, 617, 618), (157, 90, 623, 712), (382, 29, 524, 857), (56, 327, 560, 561), (294, 268, 785, 686), (347, 335, 822, 823), (471, 459, 903, 914), (457, 154, 708, 901), (497, 508, 946, 937), (383, 61, 602, 858), (57, 66, 562, 563), (226, 109, 658, 747), (333, 338, 824, 825), (192, 33, 528, 529), (261, 146, 679, 764), (89, 450, 619, 620), (458, 265, 775, 902), (158, 102, 648, 713), (502, 491, 931, 941), (201, 384, 859, 734), (58, 70, 564, 565), (227, 187, 748, 589), (436, 235, 754, 891), (260, 482, 771, 772), (325, 316, 800, 808), (459, 279, 778, 903), (159, 138, 689, 714), (197, 385, 860, 740), (59, 210, 566, 567), (249, 437, 892, 774), (296, 153, 786, 684), (483, 333, 825, 924), (413, 215, 737, 879), (91, 243, 621, 606), (262, 95, 630, 705), (145, 460, 904, 789), (204, 386, 861, 731), (60, 78, 568, 569), (360, 359, 826, 827), (334, 484, 925, 828), (194, 26, 518, 527), (90, 438, 622, 623), (263, 133, 703, 773), (461, 159, 714, 905), (160, 139, 691, 715), (189, 387, 862, 746), (229, 68, 576, 749), (335, 485, 926, 822), (344, 334, 828, 829), (228, 415, 880, 750), (92, 253, 624, 625), (268, 462, 906, 785), (161, 104, 652, 716), (499, 492, 932, 815), (184, 388, 863, 575), (440, 238, 758, 893), (486, 336, 819, 927), (264, 249, 774, 706), (148, 463, 907, 788), (496, 504, 943, 936), (230, 228, 750, 665), (389, 60, 569, 864), (441, 252, 766, 894), (299, 150, 787, 682), (26, 196, 517, 518), (196, 55, 559, 517), (93, 426, 626, 627), (265, 134, 681, 775), (219, 417, 881, 759), (464, 258, 770, 908), (162, 140, 693, 717), (487, 505, 944, 813), (231, 280, 751, 752), (390, 28, 522, 865), (132, 305, 677, 678), (488, 337, 840, 928), (27, 80, 519, 520), (94, 251, 628, 584), (163, 106, 656, 718), (465, 162, 717, 909), (391, 59, 567, 866), (146, 93, 627, 679), (338, 489, 929, 824), (342, 353, 830, 831), (266, 135, 683, 776), (419, 208, 730, 882), (272, 466, 910, 783), (232, 111, 663, 595), (193, 392, 867, 742), (134, 301, 680, 681), (301, 148, 788, 680), (339, 490, 930, 818), (28, 218, 521, 522), (358, 357, 832, 833), (95, 442, 629, 630), (267, 247, 777, 707), (332, 410, 809, 767), (393, 27, 520, 868), (135, 299, 682, 683), (233, 445, 895, 720), (491, 340, 835, 931), (29, 84, 523, 524), (199, 54, 557, 558), (96, 211, 631, 632), (421, 223, 744, 883), (165, 278, 719, 661), (329, 475, 810, 672), (468, 263, 773, 911), (63, 205, 570, 571), (394, 32, 591, 869), (136, 296, 684, 685), (302, 260, 772, 702), (446, 366, 843, 896), (492, 341, 836, 932), (30, 86, 525, 526), (97, 149, 633, 634), (326, 381, 811, 728), (153, 469, 912, 786), (234, 75, 593, 657), (202, 395, 870, 586), (137, 294, 686, 687), (493, 342, 831, 933), (200, 53, 555, 556), (431, 97, 634, 635), (269, 155, 710, 762), (423, 212, 733, 884), (166, 233, 720, 721), (331, 427, 812, 670), (470, 167, 722, 913), (516, 317, 801, 950), (235, 276, 753, 754), (138, 293, 688, 689), (448, 242, 763, 897), (343, 494, 934, 820), (98, 151, 636, 637), (406, 409, 878, 615), (167, 142, 697, 722), (327, 325, 808, 560), (277, 471, 914, 781), (139, 290, 690, 691), (495, 344, 829, 935), (340, 351, 834, 835), (99, 79, 600, 638), (412, 401, 610, 604), (472, 364, 842, 915), (514, 516, 950, 724), (236, 275, 755, 756), (140, 288, 692, 693), (305, 145, 789, 677), (345, 496, 936, 837), (33, 194, 527, 528), (447, 98, 637, 639), (271, 157, 712, 760), (473, 156, 711, 916), (515, 513, 549, 543), (66, 206, 572, 562), (237, 87, 616, 653), (387, 378, 854, 862), (141, 287, 694, 695), (247, 451, 898, 777), (346, 497, 937, 844), (34, 192, 529, 530), (203, 52, 553, 726), (100, 152, 640, 641), (169, 49, 548, 723), (474, 266, 776, 917), (392, 382, 857, 867), (142, 285, 696, 697), (306, 256, 790, 675), (498, 347, 823, 938), (35, 176, 531, 532), (341, 352, 816, 836), (101, 114, 642, 643), (410, 403, 874, 809), (168, 514, 724, 725), (67, 404, 573, 574), (238, 273, 757, 758), (143, 282, 698, 699), (36, 174, 533, 534), (354, 345, 837, 838), (435, 100, 641, 644), (273, 158, 713, 757), (476, 147, 704, 918), (68, 184, 575, 576), (239, 85, 613, 649), (384, 389, 864, 859), (426, 425, 886, 626), (500, 348, 821, 939), (37, 172, 535, 536), (205, 51, 551, 570), (337, 349, 839, 840), (256, 477, 919, 790), (74, 225, 577, 578), (308, 169, 723, 791), (349, 501, 940, 839), (103, 240, 645, 646), (408, 400, 873, 877), (281, 478, 920, 779), (240, 219, 759, 645), (385, 393, 868, 860), (420, 69, 580, 579), (309, 42, 542, 792), (351, 502, 941, 834), (206, 326, 728, 572), (102, 453, 647, 648), (275, 161, 716, 755), (479, 160, 715, 921), (241, 271, 760, 761), (70, 209, 581, 564), (310, 38, 538, 793), (439, 424, 885, 651), (353, 503, 942, 830), (207, 88, 618, 729), (407, 423, 884, 876), (270, 480, 922, 784), (386, 379, 855, 861), (182, 311, 794, 550), (449, 446, 896, 667), (504, 354, 838, 943), (363, 113, 666, 841), (276, 163, 718, 753), (105, 239, 649, 650), (150, 481, 923, 787), (242, 269, 762, 763), (388, 374, 850, 863), (71, 411, 582, 583), (312, 178, 727, 795), (505, 355, 817, 944), (208, 92, 625, 730), (364, 143, 699, 842), (418, 413, 879, 599), (104, 439, 651, 652), (243, 81, 605, 621), (72, 94, 584, 585), (174, 313, 796, 533), (450, 441, 894, 619), (209, 204, 731, 581), (475, 456, 674, 810), (73, 202, 586, 587), (170, 314, 798, 797), (453, 440, 893, 647), (357, 507, 945, 832), (366, 112, 668, 843), (38, 191, 537, 538), (278, 108, 660, 719), (107, 237, 653, 654), (397, 72, 585, 588), (244, 101, 643, 738), (65, 315, 799, 554), (437, 447, 639, 892), (508, 368, 845, 946), (210, 73, 587, 566), (402, 420, 579, 596), (106, 429, 655, 656), (279, 141, 695, 778), (455, 465, 909, 900), (377, 394, 869, 853), (77, 227, 589, 590), (316, 56, 561, 800), (359, 509, 947, 826), (368, 346, 844, 845), (414, 398, 872, 592), (376, 380, 856, 852), (32, 77, 590, 591), (427, 430, 888, 812), (317, 168, 725, 801), (510, 358, 833, 948), (369, 229, 749, 846), (40, 188, 539, 540), (411, 397, 588, 582), (109, 234, 657, 658), (280, 166, 721, 751), (454, 470, 913, 899), (372, 390, 865, 849), (75, 414, 592, 593), (246, 99, 638, 736), (318, 40, 540, 802), (511, 360, 827, 949), (212, 248, 732, 733), (370, 170, 797, 847), (417, 405, 875, 881), (108, 443, 659, 660), (469, 457, 901, 912), (178, 203, 726, 727), (31, 74, 578, 594), (438, 428, 887, 622), (144, 259, 700, 701), (181, 319, 803, 552)])
me_cube.polygons.foreach_set('material_index', [0, 0, 0, 1, 0, 0, 1, 0, 0, 0, 1, 1, 1, 1, 0, 1, 1, 1, 1, 1, 1, 1, 1, 1, 1, 1, 1, 1, 1, 1, 1, 1, 1, 1, 1, 1, 1, 1, 1, 1, 1, 1, 1, 1, 1, 1, 1, 1, 1, 1, 1, 1, 1, 1, 1, 1, 1, 1, 1, 1, 1, 1, 1, 1, 1, 1, 1, 1, 1, 1, 1, 1, 1, 1, 1, 1, 1, 1, 1, 1, 1, 1, 1, 1, 1, 1, 1, 1, 1, 1, 1, 1, 1, 1, 1, 1, 1, 1, 1, 1, 1, 1, 1, 1, 1, 1, 1, 1, 1, 1, 1, 1, 1, 1, 1, 1, 1, 1, 1, 1, 1, 1, 1, 1, 1, 1, 1, 1, 1, 1, 1, 1, 1, 1, 1, 1, 1, 1, 1, 1, 1, 1, 1, 1, 1, 1, 1, 1, 1, 1, 1, 0, 1, 1, 1, 1, 1, 1, 1, 1, 1, 1, 1, 1, 1, 1, 1, 1, 0, 1, 1, 1, 1, 1, 1, 1, 1, 1, 1, 1, 1, 1, 1, 1, 1, 1, 1, 1, 1, 1, 1, 1, 1, 1, 1, 1, 1, 1, 1, 1, 1, 1, 1, 1, 1, 1, 1, 1, 1, 1, 1, 1, 1, 1, 1, 1, 1, 1, 1, 1, 1, 1, 1, 1, 1, 1, 1, 1, 1, 1, 1, 1, 1, 1, 1, 1, 1, 1, 1, 1, 1, 1, 1, 1, 1, 1, 1, 1, 1, 1, 1, 1, 1, 1, 1, 1, 1, 1, 1, 1, 1, 1, 1, 1, 1, 1, 1, 1, 1, 1, 1, 1, 1, 1, 1, 1, 1, 1, 1, 1, 1, 1, 1, 1, 1, 1, 1, 1, 1, 1, 1, 1, 1, 1, 1, 1, 1, 1, 1, 1, 1, 1, 1, 1, 1, 1, 1, 1, 1, 1, 1, 1, 1, 1, 1, 1, 1, 1, 1, 1, 1, 1, 1, 1, 1, 1, 1, 1, 1, 1, 1, 1, 1, 1, 1, 1, 1, 1, 1, 1, 1, 1, 1, 1, 1, 1, 1, 1, 1, 1, 1, 1, 1, 1, 1, 0, 0, 0, 0, 0, 0, 0, 0, 0, 0, 0, 0, 0, 0, 0, 0, 0, 0, 0, 0, 0, 0, 0, 0, 0, 0, 0, 0, 0, 0, 0, 0, 0, 0, 0, 0, 0, 0, 0, 0, 0, 0, 0, 0, 0, 0, 0, 0, 0, 0, 0, 0, 0, 0, 0, 0, 0, 0, 0, 0, 0, 0, 0, 0, 0, 0, 0, 0, 0, 0, 0, 0, 0, 0, 0, 0, 0, 1, 1, 1, 1, 1, 1, 1, 1, 1, 1, 1, 1, 1, 1, 1, 1, 1, 1, 1, 1, 1, 1, 1, 1, 1, 1, 1, 1, 1, 1, 1, 1, 1, 1, 1, 1, 1, 1, 1, 1, 1, 1, 1, 1, 1, 1, 1, 1, 1, 1, 1, 1, 1, 1, 1, 1, 1, 1, 1, 1, 1, 1, 1, 1, 1, 1, 1, 1, 1, 1, 1, 1, 1, 1, 1, 1, 1, 1, 1, 1, 1, 1, 1, 1, 1, 1, 1, 1, 1, 1, 1, 1, 1, 1, 1, 1, 1, 1, 1, 1, 1, 1, 1, 1, 1, 1, 1, 1, 1, 1, 1, 1, 1, 1, 1, 1, 1, 1, 1, 1, 1, 1, 1, 1, 1, 1, 1, 1, 1, 1, 1, 1, 1, 1, 1, 1, 1, 1, 1, 1, 1, 1, 1, 1, 1, 1, 1, 1, 1, 1, 1, 1, 1, 1, 1, 1, 1, 1, 1, 1, 1, 1, 1, 1, 1, 1, 1, 0, 1, 1, 1, 1, 1, 1, 1, 1, 1, 1, 1, 1, 1, 1, 1, 1, 1, 1, 1, 1, 1, 1, 1, 1, 1, 1, 1, 1, 1, 1, 1, 1, 1, 1, 1, 1, 1, 1, 1, 1, 1, 1, 1, 1, 1, 1, 1, 1, 1, 1, 1, 1, 1, 1, 1, 1, 1, 1, 1, 1, 1, 1, 1, 1, 1, 1, 1, 1, 1, 1, 1, 1, 1, 1, 1, 1, 1, 1, 1, 1, 1, 1, 1, 1, 1, 1, 1, 1, 1, 1, 1, 1, 1, 1, 1, 1, 1, 1, 1, 1, 1, 1, 1, 1, 1, 1, 1, 1, 1, 1, 1, 1, 1, 1, 1, 1, 1, 1, 1, 1, 1, 1, 1, 1, 1, 1, 1, 1, 1, 1, 1, 1, 1, 1, 1, 1, 1, 1, 1, 1, 1, 1, 1, 1, 1, 1, 1, 1, 1, 1, 1, 1, 1, 1, 1, 1, 1, 1, 1, 1, 1, 1, 1, 1, 1, 1, 1, 1, 1, 1, 1, 1, 1, 1, 1, 1, 1, 1, 1, 1, 1, 1, 1, 1, 1, 1, 1, 1, 1])
me_cube.materials.append(mat_material)
me_cube.materials.append(mat_material_001)
me_cube.use_remesh_preserve_volume = False
me_cube.use_remesh_preserve_attributes = False
me_cube.use_mirror_vertex_groups = False
me_cube.update()

# ---- objects
ob_keyboard = bpy.data.objects.new('. Keyboard', me_cube)
ob_lamp = bpy.data.objects.new('Lamp', light_lamp)
ob_camera = bpy.data.objects.new('Camera', cam_camera)

# ---- transforms, parenting, visibility, modifiers, constraints
ob_keyboard.location = (0.0, 0.0, 0.6106)
ob_keyboard.scale = (5.744, 2.434, 0.1911)
ob_keyboard.lock_rotations_4d = False
ob_keyboard.empty_display_type = 'ARROWS'
ob_keyboard.lineart.crease_threshold = 0.0
ob_lamp.location = (4.076, 1.005, 5.904)
ob_lamp.rotation_euler = (0.6503, 0.05522, 1.866)
ob_lamp.lock_rotations_4d = False
ob_lamp.empty_display_type = 'ARROWS'
ob_lamp.color = (0.0, 0.0, 0.0, 0.0)
ob_lamp.lineart.crease_threshold = 0.0
ob_camera.location = (7.481, -6.508, 5.344)
ob_camera.rotation_euler = (1.109, 0.01082, 0.8149)
ob_camera.lock_rotations_4d = False
ob_camera.empty_display_type = 'ARROWS'
ob_camera.color = (0.0, 0.0, 0.0, 0.0)
ob_camera.display_type = 'WIRE'
ob_camera.lineart.crease_threshold = 0.0

# ---- collection membership
col_collection_1.objects.link(ob_keyboard)
col_collection_1.objects.link(ob_lamp)
col_collection_1.objects.link(ob_camera)

# ---- scene / render settings (as saved in the file)
scene.camera = ob_camera
scene.frame_start = 1; scene.frame_end = 250; scene.frame_set(1)
scene.render.engine = 'BLENDER_EEVEE_NEXT'
scene.render.resolution_percentage = 50
scene.render.dither_intensity = 0.0
scene.cycles.use_denoising = False
scene.cycles.samples = 10
scene.cycles.sampling_pattern = 'TABULATED_SOBOL'
scene.cycles.light_sampling_threshold = 0.0
scene.cycles.use_adaptive_sampling = False
scene.cycles.use_light_tree = False
scene.cycles.blur_glossy = 0.0
scene.cycles.pixel_filter_type = 'GAUSSIAN'
scene.cycles.sample_clamp_indirect = 0.0
scene.view_settings.view_transform = 'Standard'
bpy.context.view_layer.update()
